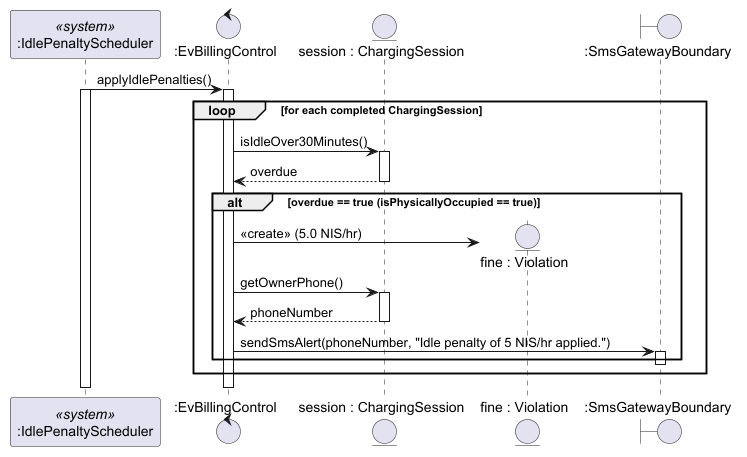

The diagram above was rendered by PlantUML. Its source (embedded in the PNG):
@startuml
participant ":IdlePenaltyScheduler" as Timer <<system>>
control ":EvBillingControl" as Billing
entity "session : ChargingSession" as Session
entity "fine : Violation" as Fine
boundary ":SmsGatewayBoundary" as SMS

Timer -> Billing : applyIdlePenalties()
activate Timer
activate Billing
loop for each completed ChargingSession
  Billing -> Session : isIdleOver30Minutes()
  activate Session
  Session --> Billing : overdue
  deactivate Session
  alt overdue == true (isPhysicallyOccupied == true)
    create Fine
    Billing -> Fine : <<create>> (5.0 NIS/hr)
    Billing -> Session : getOwnerPhone()
    activate Session
    Session --> Billing : phoneNumber
    deactivate Session
    Billing -> SMS : sendSmsAlert(phoneNumber, "Idle penalty of 5 NIS/hr applied.")
    activate SMS
    deactivate SMS
  end
end
deactivate Billing
deactivate Timer
@enduml